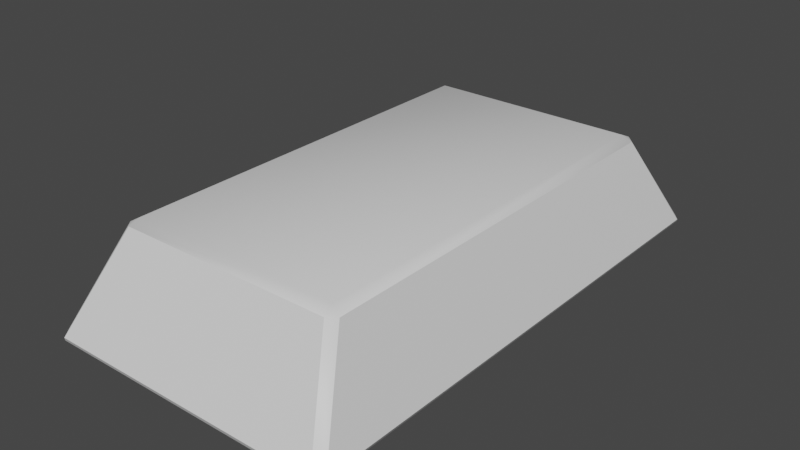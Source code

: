 # Source: GoldBar.blend  (saved by Blender 2.81.16; exported with 4.5.12 LTS)
import bpy
from mathutils import Matrix  # noqa: F401  (used for matrix-valued properties, if any)

bpy.ops.wm.read_factory_settings(use_empty=True)
scene = bpy.context.scene
scene.name = 'Scene'

# ---- collections
col_collection = bpy.data.collections.new('Collection'); scene.collection.children.link(col_collection)

# ---- materials (node trees are filled in below, after node groups)
mat_material_001 = bpy.data.materials.new('Material.001')
mat_material_001.use_transparent_shadow = False
mat_material_002 = bpy.data.materials.new('Material.002')
mat_material_002.use_transparent_shadow = False

# ---- node groups
ng_auto_smooth = bpy.data.node_groups.new('Auto Smooth', 'GeometryNodeTree')
_s = ng_auto_smooth.interface.new_socket(name='Geometry', in_out='OUTPUT', socket_type='NodeSocketGeometry')
_s = ng_auto_smooth.interface.new_socket(name='Geometry', in_out='INPUT', socket_type='NodeSocketGeometry')
_s = ng_auto_smooth.interface.new_socket(name='Angle', in_out='INPUT', socket_type='NodeSocketFloat')
_s.subtype = 'ANGLE'
_s.min_value = 0.0
_s.max_value = 3.142
ng_auto_smooth.is_modifier = True
_N = ng_auto_smooth.nodes; _L = ng_auto_smooth.links
n0 = _N.new('NodeGroupOutput'); n0.name = 'Group Output'; n0.location = (480, -100)
n1 = _N.new('NodeGroupInput'); n1.name = 'Group Input'; n1.location = (-420, -300)
n2 = _N.new('NodeGroupInput'); n2.name = 'Group Input.001'; n2.location = (-60, -100)
n3 = _N.new('GeometryNodeSetShadeSmooth'); n3.name = 'Set Shade Smooth'; n3.location = (120, -100)
n3.domain = 'EDGE'
n4 = _N.new('GeometryNodeSetShadeSmooth'); n4.name = 'Set Shade Smooth.001'; n4.location = (300, -100)
n5 = _N.new('GeometryNodeInputMeshEdgeAngle'); n5.name = 'Edge Angle'; n5.location = (-420, -220)
n6 = _N.new('GeometryNodeInputEdgeSmooth'); n6.name = 'Is Edge Smooth'; n6.location = (-60, -160)
n7 = _N.new('GeometryNodeInputShadeSmooth'); n7.name = 'Is Face Smooth'; n7.location = (-240, -340)
n8 = _N.new('FunctionNodeBooleanMath'); n8.name = 'Boolean Math'; n8.location = (-60, -220)
n9 = _N.new('FunctionNodeCompare'); n9.name = 'Compare'; n9.location = (-240, -180)
n9.operation = 'LESS_EQUAL'
_L.new(n5.outputs[0], n9.inputs[0])
_L.new(n4.outputs[0], n0.inputs[0])
_L.new(n1.outputs[1], n9.inputs[1])
_L.new(n9.outputs[0], n8.inputs[0])
_L.new(n7.outputs[0], n8.inputs[1])
_L.new(n2.outputs[0], n3.inputs[0])
_L.new(n6.outputs[0], n3.inputs[1])
_L.new(n3.outputs[0], n4.inputs[0])
_L.new(n8.outputs[0], n3.inputs[2])
n0.is_active_output = True

# ---- material node trees
mat_material_001.use_nodes = True; mat_material_001.node_tree.nodes.clear()
_N = mat_material_001.node_tree.nodes; _L = mat_material_001.node_tree.links
n0 = _N.new('ShaderNodeOutputMaterial'); n0.name = 'Material Output'; n0.location = (300, 300)
n1 = _N.new('ShaderNodeBsdfPrincipled'); n1.name = 'Principled BSDF'; n1.location = (10, 300)
n1.distribution = 'GGX'
n1.subsurface_method = 'BURLEY'
n1.inputs[3].default_value = 1.45
n1.inputs[27].default_value = (0.0, 0.0, 0.0, 1.0)
n1.inputs[28].default_value = 1.0
_L.new(n1.outputs[0], n0.inputs[0])
n0.is_active_output = True
mat_material_002.use_nodes = True; mat_material_002.node_tree.nodes.clear()
_N = mat_material_002.node_tree.nodes; _L = mat_material_002.node_tree.links
n0 = _N.new('ShaderNodeOutputMaterial'); n0.name = 'Material Output'; n0.location = (300, 300)
n1 = _N.new('ShaderNodeBsdfPrincipled'); n1.name = 'Principled BSDF'; n1.location = (10, 300)
n1.distribution = 'GGX'
n1.subsurface_method = 'BURLEY'
n1.inputs[3].default_value = 1.45
n1.inputs[27].default_value = (0.0, 0.0, 0.0, 1.0)
n1.inputs[28].default_value = 1.0
_L.new(n1.outputs[0], n0.inputs[0])
n0.is_active_output = True

# ---- world
world_world = bpy.data.worlds.new('World'); scene.world = world_world
world_world.use_nodes = True; world_world.node_tree.nodes.clear()
_N = world_world.node_tree.nodes; _L = world_world.node_tree.links
n0 = _N.new('ShaderNodeOutputWorld'); n0.name = 'World Output'; n0.location = (300, 300)
n1 = _N.new('ShaderNodeBackground'); n1.name = 'Background'; n1.location = (10, 300)
n1.inputs[0].default_value = (0.05088, 0.05088, 0.05088, 1.0)
_L.new(n1.outputs[0], n0.inputs[0])
n0.is_active_output = True
world_world.color = (0.05088, 0.05088, 0.05088)
world_world.use_sun_shadow = False
world_world.sun_shadow_jitter_overblur = 0.0

# ---- meshes
me_cube_002 = bpy.data.meshes.new('Cube.002')
me_cube_002.from_pydata([(-1.824, -3.328, -1.383), (-1.784, -3.358, -1.318), (-1.87, -3.243, -1.308), (-1.367, -2.685, -0.1339), (-1.339, -2.545, -0.06877), (-1.464, -2.587, -0.1443), (-1.824, 3.328, -1.383), (-1.87, 3.243, -1.308), (-1.784, 3.358, -1.318), (-1.339, 2.545, -0.06877), (-1.367, 2.685, -0.1339), (-1.464, 2.587, -0.1443), (1.824, -3.328, -1.383), (1.87, -3.243, -1.308), (1.784, -3.358, -1.318), (1.339, -2.545, -0.06877), (1.367, -2.685, -0.1339), (1.464, -2.587, -0.1443), (1.824, 3.328, -1.383), (1.784, 3.358, -1.318), (1.87, 3.243, -1.308), (1.339, 2.545, -0.06877), (1.464, 2.587, -0.1443), (1.367, 2.685, -0.1339)], [], [(14, 16, 3, 1), (20, 22, 17, 13), (21, 9, 4, 15), (2, 5, 11, 7), (8, 10, 23, 19), (0, 1, 2), (3, 4, 5), (6, 7, 8), (9, 10, 11), (12, 13, 14), (15, 16, 17), (18, 19, 20), (21, 22, 23), (6, 0, 2, 7), (1, 3, 5, 2), (4, 9, 11, 5), (10, 8, 7, 11), (18, 6, 8, 19), (9, 21, 23, 10), (22, 20, 19, 23), (12, 18, 20, 13), (21, 15, 17, 22), (16, 14, 13, 17), (0, 12, 14, 1), (15, 4, 3, 16), (6, 18, 12, 0)])
me_cube_002.polygons.foreach_set('use_smooth', [True] * 26)
me_cube_002.polygons.foreach_set('material_index', [1, 1, 1, 1, 1, 0, 0, 0, 0, 0, 0, 0, 0, 0, 0, 0, 0, 0, 0, 0, 0, 0, 0, 0, 0, 1])
_uv = me_cube_002.uv_layers.new(name='UVMap')
_uv.uv.foreach_set('vector', [0.3925, 0.7563, 0.6075, 0.7572, 0.6075, 0.9928, 0.3925, 0.9937, 0.3953, 0.504, 0.6047, 0.5044, 0.6047, 0.7456, 0.3953, 0.746, 0.6325, 0.504, 0.8675, 0.504, 0.8675, 0.746, 0.6325, 0.746, 0.3953, 0.004006, 0.6047, 0.004408, 0.6047, 0.2456, 0.3953, 0.246, 0.3925, 0.2563, 0.6075, 0.2572, 0.6075, 0.4928, 0.3925, 0.4937, 0.1306, 0.7469, 0.1332, 0.75, 0.125, 0.7438, 0.6075, 0.9928, 0.625, 0.9925, 0.6168, 1.0, 0.1306, 0.5031, 0.125, 0.5062, 0.1332, 0.5, 0.8675, 0.504, 0.8699, 0.5, 0.875, 0.502, 0.3694, 0.7469, 0.375, 0.7438, 0.3668, 0.75, 0.6325, 0.746, 0.6301, 0.75, 0.625, 0.748, 0.3694, 0.5031, 0.3668, 0.5, 0.375, 0.5062, 0.6325, 0.504, 0.625, 0.502, 0.6301, 0.5, 0.1306, 0.5031, 0.1306, 0.7469, 0.125, 0.7438, 0.125, 0.5062, 0.3925, 0.9937, 0.6075, 0.9928, 0.6168, 1.0, 0.4074, 1.0, 0.8675, 0.746, 0.8675, 0.504, 0.875, 0.502, 0.875, 0.748, 0.6075, 0.2572, 0.3925, 0.2563, 0.3953, 0.246, 0.6047, 0.2456, 0.3694, 0.5031, 0.1306, 0.5031, 0.1332, 0.5, 0.3668, 0.5, 0.8675, 0.504, 0.6325, 0.504, 0.6301, 0.5, 0.8699, 0.5, 0.6047, 0.5044, 0.3953, 0.504, 0.3925, 0.4937, 0.6075, 0.4928, 0.3694, 0.7469, 0.3694, 0.5031, 0.3953, 0.504, 0.3953, 0.746, 0.6325, 0.504, 0.6325, 0.746, 0.6047, 0.7456, 0.6047, 0.5044, 0.6075, 0.7572, 0.3925, 0.7563, 0.3953, 0.746, 0.6047, 0.7456, 0.1306, 0.7469, 0.3694, 0.7469, 0.3668, 0.75, 0.1332, 0.75, 0.6325, 0.746, 0.8675, 0.746, 0.8699, 0.75, 0.6301, 0.75, 0.1306, 0.5031, 0.3694, 0.5031, 0.3694, 0.7469, 0.1306, 0.7469])
me_cube_002.materials.append(mat_material_001)
me_cube_002.materials.append(mat_material_002)
me_cube_002.use_remesh_fix_poles = True
me_cube_002.use_remesh_preserve_attributes = False
me_cube_002.use_mirror_vertex_groups = False
me_cube_002.update()

# ---- objects
ob_cube = bpy.data.objects.new('Cube', me_cube_002)

# ---- transforms, parenting, visibility, modifiers, constraints
ob_cube.location = (0.0, 0.0, 0.0)
ob_cube.lineart.crease_threshold = 0.0
_m = ob_cube.modifiers.new('Auto Smooth', 'NODES')
_m.node_group = ng_auto_smooth
_gi = [s.identifier for s in ng_auto_smooth.interface.items_tree if s.item_type == 'SOCKET' and s.in_out == 'INPUT']
_m[_gi[1]] = 0.5236  # Angle

# ---- collection membership
col_collection.objects.link(ob_cube)

# ---- scene / render settings (as saved in the file)
scene.frame_start = 1; scene.frame_end = 250; scene.frame_set(1)
scene.render.engine = 'BLENDER_EEVEE_NEXT'
scene.cycles.use_denoising = False
scene.cycles.samples = 128
scene.cycles.sampling_pattern = 'TABULATED_SOBOL'
scene.cycles.use_adaptive_sampling = False
scene.cycles.use_light_tree = False
scene.view_settings.view_transform = 'Filmic'
bpy.context.view_layer.update()

# ---- added for rendering (the .blend has no active camera and no usable light): camera, sun
cam_auto = bpy.data.cameras.new('AutoCamera')
cam_auto.lens = 50.0
cam_auto.sensor_width = 36.0
cam_auto.clip_end = 1000.0
ob_auto_camera = bpy.data.objects.new('AutoCamera', cam_auto)
scene.collection.objects.link(ob_auto_camera)
ob_auto_camera.location = (7.21597, -8.65916, 5.04681)
ob_auto_camera.rotation_euler = (1.09748, -7.21219e-08, 0.694738)
scene.camera = ob_auto_camera
light_auto_sun = bpy.data.lights.new('AutoSun', 'SUN')
light_auto_sun.energy = 3.0
light_auto_sun.angle = 0.0523599
ob_auto_sun = bpy.data.objects.new('AutoSun', light_auto_sun)
scene.collection.objects.link(ob_auto_sun)
ob_auto_sun.rotation_euler = (0.872665, 0.174533, 0.523599)
bpy.context.view_layer.update()
